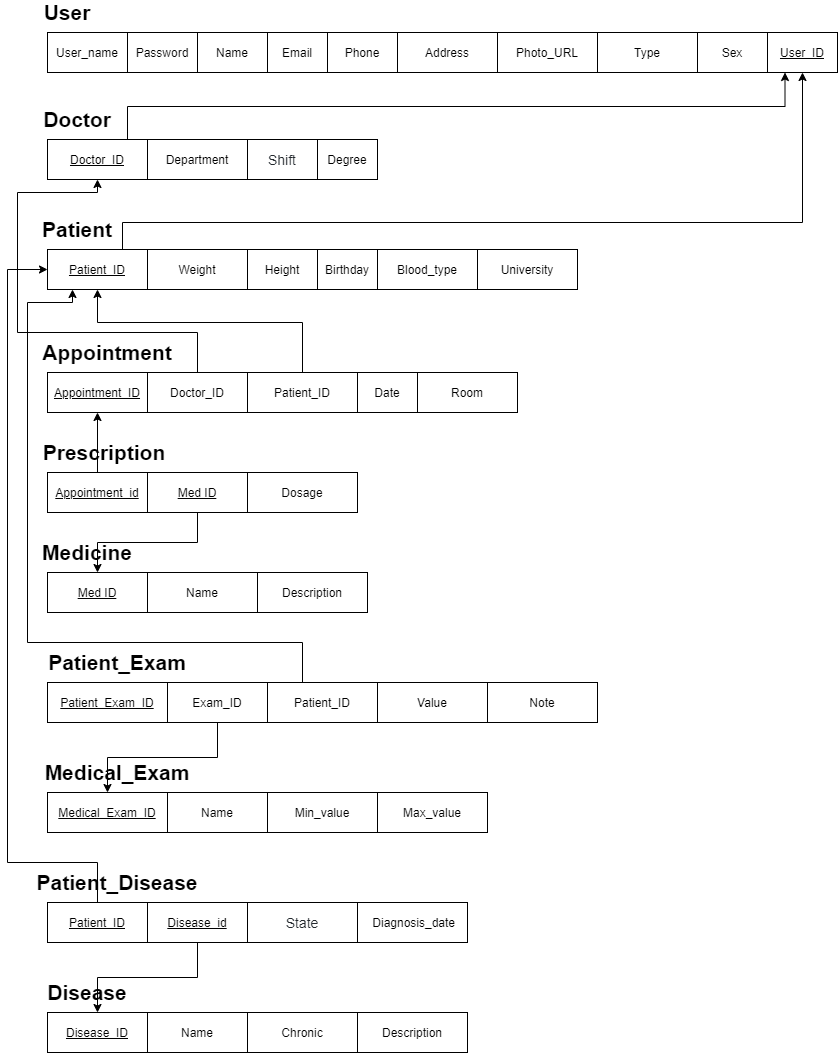

The diagram above was exported from draw.io. Its source (the exported page's mxGraphModel, read from the mxfile embedded in the PNG):
<mxGraphModel dx="1702" dy="534" grid="1" gridSize="10" guides="1" tooltips="1" connect="1" arrows="1" fold="1" page="1" pageScale="1" pageWidth="850" pageHeight="1100" math="0" shadow="0">
  <root>
    <mxCell id="0" />
    <mxCell id="1" parent="0" />
    <mxCell id="xDuOd1kkshPUoi2rOFX1-1" value="User_name" style="whiteSpace=wrap;html=1;align=center;" parent="1" vertex="1">
      <mxGeometry x="40" y="40" width="80" height="40" as="geometry" />
    </mxCell>
    <mxCell id="xDuOd1kkshPUoi2rOFX1-2" value="Password" style="whiteSpace=wrap;html=1;align=center;" parent="1" vertex="1">
      <mxGeometry x="120" y="40" width="70" height="40" as="geometry" />
    </mxCell>
    <mxCell id="xDuOd1kkshPUoi2rOFX1-5" value="User" style="text;html=1;strokeColor=none;fillColor=none;align=center;verticalAlign=middle;whiteSpace=wrap;rounded=0;strokeWidth=1;fontSize=21;fontStyle=1" parent="1" vertex="1">
      <mxGeometry x="40" y="10" width="40" height="20" as="geometry" />
    </mxCell>
    <mxCell id="xDuOd1kkshPUoi2rOFX1-6" value="Name" style="whiteSpace=wrap;html=1;align=center;" parent="1" vertex="1">
      <mxGeometry x="190" y="40" width="70" height="40" as="geometry" />
    </mxCell>
    <mxCell id="xDuOd1kkshPUoi2rOFX1-7" value="Email" style="whiteSpace=wrap;html=1;align=center;" parent="1" vertex="1">
      <mxGeometry x="260" y="40" width="60" height="40" as="geometry" />
    </mxCell>
    <mxCell id="xDuOd1kkshPUoi2rOFX1-8" value="Phone" style="whiteSpace=wrap;html=1;align=center;" parent="1" vertex="1">
      <mxGeometry x="320" y="40" width="70" height="40" as="geometry" />
    </mxCell>
    <mxCell id="xDuOd1kkshPUoi2rOFX1-9" value="Address" style="whiteSpace=wrap;html=1;align=center;" parent="1" vertex="1">
      <mxGeometry x="390" y="40" width="100" height="40" as="geometry" />
    </mxCell>
    <mxCell id="xDuOd1kkshPUoi2rOFX1-10" value="Photo_URL" style="whiteSpace=wrap;html=1;align=center;" parent="1" vertex="1">
      <mxGeometry x="490" y="40" width="100" height="40" as="geometry" />
    </mxCell>
    <mxCell id="xDuOd1kkshPUoi2rOFX1-11" value="Type" style="whiteSpace=wrap;html=1;align=center;" parent="1" vertex="1">
      <mxGeometry x="590" y="40" width="100" height="40" as="geometry" />
    </mxCell>
    <mxCell id="xDuOd1kkshPUoi2rOFX1-12" value="Sex" style="whiteSpace=wrap;html=1;align=center;" parent="1" vertex="1">
      <mxGeometry x="690" y="40" width="70" height="40" as="geometry" />
    </mxCell>
    <mxCell id="xDuOd1kkshPUoi2rOFX1-26" style="edgeStyle=orthogonalEdgeStyle;rounded=0;orthogonalLoop=1;jettySize=auto;html=1;exitX=0.5;exitY=0;exitDx=0;exitDy=0;entryX=0.25;entryY=1;entryDx=0;entryDy=0;fontSize=21;" parent="1" source="xDuOd1kkshPUoi2rOFX1-15" target="xDuOd1kkshPUoi2rOFX1-25" edge="1">
      <mxGeometry relative="1" as="geometry">
        <Array as="points">
          <mxPoint x="120" y="147" />
          <mxPoint x="120" y="114" />
          <mxPoint x="778" y="114" />
        </Array>
      </mxGeometry>
    </mxCell>
    <mxCell id="xDuOd1kkshPUoi2rOFX1-15" value="Doctor_ID" style="whiteSpace=wrap;html=1;align=center;fontStyle=4" parent="1" vertex="1">
      <mxGeometry x="40" y="147" width="100" height="40" as="geometry" />
    </mxCell>
    <mxCell id="xDuOd1kkshPUoi2rOFX1-16" value="Department" style="whiteSpace=wrap;html=1;align=center;" parent="1" vertex="1">
      <mxGeometry x="140" y="147" width="100" height="40" as="geometry" />
    </mxCell>
    <mxCell id="xDuOd1kkshPUoi2rOFX1-17" value="Doctor" style="text;html=1;strokeColor=none;fillColor=none;align=center;verticalAlign=middle;whiteSpace=wrap;rounded=0;strokeWidth=1;fontSize=21;fontStyle=1" parent="1" vertex="1">
      <mxGeometry x="50" y="117" width="40" height="20" as="geometry" />
    </mxCell>
    <mxCell id="xDuOd1kkshPUoi2rOFX1-18" value="&lt;span style=&quot;color: rgb(36 , 41 , 46) ; font-family: , &amp;#34;blinkmacsystemfont&amp;#34; , &amp;#34;segoe ui&amp;#34; , &amp;#34;helvetica&amp;#34; , &amp;#34;arial&amp;#34; , sans-serif , &amp;#34;apple color emoji&amp;#34; , &amp;#34;segoe ui emoji&amp;#34; ; font-size: 14px ; text-align: left ; background-color: rgb(255 , 255 , 255)&quot;&gt;Shift&lt;/span&gt;" style="whiteSpace=wrap;html=1;align=center;" parent="1" vertex="1">
      <mxGeometry x="240" y="147" width="70" height="40" as="geometry" />
    </mxCell>
    <mxCell id="xDuOd1kkshPUoi2rOFX1-19" value="Degree" style="whiteSpace=wrap;html=1;align=center;" parent="1" vertex="1">
      <mxGeometry x="310" y="147" width="60" height="40" as="geometry" />
    </mxCell>
    <mxCell id="xDuOd1kkshPUoi2rOFX1-25" value="&lt;u&gt;User_ID&lt;/u&gt;" style="whiteSpace=wrap;html=1;align=center;" parent="1" vertex="1">
      <mxGeometry x="760" y="40" width="70" height="40" as="geometry" />
    </mxCell>
    <mxCell id="xDuOd1kkshPUoi2rOFX1-33" style="edgeStyle=orthogonalEdgeStyle;rounded=0;orthogonalLoop=1;jettySize=auto;html=1;exitX=0.75;exitY=0;exitDx=0;exitDy=0;entryX=0.5;entryY=1;entryDx=0;entryDy=0;fontSize=21;" parent="1" source="xDuOd1kkshPUoi2rOFX1-27" target="xDuOd1kkshPUoi2rOFX1-25" edge="1">
      <mxGeometry relative="1" as="geometry">
        <Array as="points">
          <mxPoint x="115" y="230" />
          <mxPoint x="795" y="230" />
        </Array>
      </mxGeometry>
    </mxCell>
    <mxCell id="xDuOd1kkshPUoi2rOFX1-27" value="Patient_ID" style="whiteSpace=wrap;html=1;align=center;fontStyle=4" parent="1" vertex="1">
      <mxGeometry x="40" y="257" width="100" height="40" as="geometry" />
    </mxCell>
    <mxCell id="xDuOd1kkshPUoi2rOFX1-28" value="Weight" style="whiteSpace=wrap;html=1;align=center;" parent="1" vertex="1">
      <mxGeometry x="140" y="257" width="100" height="40" as="geometry" />
    </mxCell>
    <mxCell id="xDuOd1kkshPUoi2rOFX1-29" value="Patient" style="text;html=1;strokeColor=none;fillColor=none;align=center;verticalAlign=middle;whiteSpace=wrap;rounded=0;strokeWidth=1;fontSize=21;fontStyle=1" parent="1" vertex="1">
      <mxGeometry x="50" y="227" width="40" height="20" as="geometry" />
    </mxCell>
    <mxCell id="xDuOd1kkshPUoi2rOFX1-30" value="Height" style="whiteSpace=wrap;html=1;align=center;" parent="1" vertex="1">
      <mxGeometry x="240" y="257" width="70" height="40" as="geometry" />
    </mxCell>
    <mxCell id="xDuOd1kkshPUoi2rOFX1-31" value="Birthday" style="whiteSpace=wrap;html=1;align=center;" parent="1" vertex="1">
      <mxGeometry x="310" y="257" width="60" height="40" as="geometry" />
    </mxCell>
    <mxCell id="xDuOd1kkshPUoi2rOFX1-32" value="Blood_type" style="whiteSpace=wrap;html=1;align=center;" parent="1" vertex="1">
      <mxGeometry x="370" y="257" width="100" height="40" as="geometry" />
    </mxCell>
    <mxCell id="xDuOd1kkshPUoi2rOFX1-34" value="Appointment_ID" style="whiteSpace=wrap;html=1;align=center;fontStyle=4" parent="1" vertex="1">
      <mxGeometry x="40" y="380" width="100" height="40" as="geometry" />
    </mxCell>
    <mxCell id="xDuOd1kkshPUoi2rOFX1-43" style="edgeStyle=orthogonalEdgeStyle;rounded=0;orthogonalLoop=1;jettySize=auto;html=1;exitX=0.5;exitY=0;exitDx=0;exitDy=0;entryX=0.5;entryY=1;entryDx=0;entryDy=0;fontSize=21;" parent="1" source="xDuOd1kkshPUoi2rOFX1-35" target="xDuOd1kkshPUoi2rOFX1-15" edge="1">
      <mxGeometry relative="1" as="geometry">
        <Array as="points">
          <mxPoint x="190" y="340" />
          <mxPoint x="10" y="340" />
          <mxPoint x="10" y="200" />
          <mxPoint x="90" y="200" />
        </Array>
      </mxGeometry>
    </mxCell>
    <mxCell id="xDuOd1kkshPUoi2rOFX1-35" value="Doctor_ID" style="whiteSpace=wrap;html=1;align=center;fontStyle=0" parent="1" vertex="1">
      <mxGeometry x="140" y="380" width="100" height="40" as="geometry" />
    </mxCell>
    <mxCell id="xDuOd1kkshPUoi2rOFX1-36" value="Appointment" style="text;html=1;strokeColor=none;fillColor=none;align=center;verticalAlign=middle;whiteSpace=wrap;rounded=0;strokeWidth=1;fontSize=21;fontStyle=1" parent="1" vertex="1">
      <mxGeometry x="80" y="350" width="40" height="20" as="geometry" />
    </mxCell>
    <mxCell id="xDuOd1kkshPUoi2rOFX1-44" style="edgeStyle=orthogonalEdgeStyle;rounded=0;orthogonalLoop=1;jettySize=auto;html=1;exitX=0.5;exitY=0;exitDx=0;exitDy=0;entryX=0.5;entryY=1;entryDx=0;entryDy=0;fontSize=21;" parent="1" source="xDuOd1kkshPUoi2rOFX1-37" target="xDuOd1kkshPUoi2rOFX1-27" edge="1">
      <mxGeometry relative="1" as="geometry">
        <Array as="points">
          <mxPoint x="295" y="330" />
          <mxPoint x="90" y="330" />
        </Array>
      </mxGeometry>
    </mxCell>
    <mxCell id="xDuOd1kkshPUoi2rOFX1-37" value="Patient_ID" style="whiteSpace=wrap;html=1;align=center;fontStyle=0" parent="1" vertex="1">
      <mxGeometry x="240" y="380" width="110" height="40" as="geometry" />
    </mxCell>
    <mxCell id="xDuOd1kkshPUoi2rOFX1-38" value="Date" style="whiteSpace=wrap;html=1;align=center;" parent="1" vertex="1">
      <mxGeometry x="350" y="380" width="60" height="40" as="geometry" />
    </mxCell>
    <mxCell id="xDuOd1kkshPUoi2rOFX1-39" value="Room" style="whiteSpace=wrap;html=1;align=center;" parent="1" vertex="1">
      <mxGeometry x="410" y="380" width="100" height="40" as="geometry" />
    </mxCell>
    <mxCell id="xDuOd1kkshPUoi2rOFX1-40" value="University" style="whiteSpace=wrap;html=1;align=center;" parent="1" vertex="1">
      <mxGeometry x="470" y="257" width="100" height="40" as="geometry" />
    </mxCell>
    <mxCell id="xDuOd1kkshPUoi2rOFX1-51" style="edgeStyle=orthogonalEdgeStyle;rounded=0;orthogonalLoop=1;jettySize=auto;html=1;exitX=0.5;exitY=0;exitDx=0;exitDy=0;entryX=0.5;entryY=1;entryDx=0;entryDy=0;fontSize=21;" parent="1" source="xDuOd1kkshPUoi2rOFX1-45" target="xDuOd1kkshPUoi2rOFX1-34" edge="1">
      <mxGeometry relative="1" as="geometry" />
    </mxCell>
    <mxCell id="xDuOd1kkshPUoi2rOFX1-45" value="Appointment_id" style="whiteSpace=wrap;html=1;align=center;fontStyle=4" parent="1" vertex="1">
      <mxGeometry x="40" y="480" width="100" height="40" as="geometry" />
    </mxCell>
    <mxCell id="xDuOd1kkshPUoi2rOFX1-56" style="edgeStyle=orthogonalEdgeStyle;rounded=0;orthogonalLoop=1;jettySize=auto;html=1;exitX=0.5;exitY=1;exitDx=0;exitDy=0;entryX=0.5;entryY=0;entryDx=0;entryDy=0;fontSize=21;" parent="1" source="xDuOd1kkshPUoi2rOFX1-46" target="xDuOd1kkshPUoi2rOFX1-53" edge="1">
      <mxGeometry relative="1" as="geometry" />
    </mxCell>
    <mxCell id="xDuOd1kkshPUoi2rOFX1-46" value="Med ID" style="whiteSpace=wrap;html=1;align=center;fontStyle=4" parent="1" vertex="1">
      <mxGeometry x="140" y="480" width="100" height="40" as="geometry" />
    </mxCell>
    <mxCell id="xDuOd1kkshPUoi2rOFX1-47" value="Prescription" style="text;html=1;strokeColor=none;fillColor=none;align=center;verticalAlign=middle;whiteSpace=wrap;rounded=0;strokeWidth=1;fontSize=21;fontStyle=1" parent="1" vertex="1">
      <mxGeometry x="77" y="450" width="40" height="20" as="geometry" />
    </mxCell>
    <mxCell id="xDuOd1kkshPUoi2rOFX1-48" value="Dosage" style="whiteSpace=wrap;html=1;align=center;fontStyle=0" parent="1" vertex="1">
      <mxGeometry x="240" y="480" width="110" height="40" as="geometry" />
    </mxCell>
    <mxCell id="xDuOd1kkshPUoi2rOFX1-53" value="Med ID" style="whiteSpace=wrap;html=1;align=center;fontStyle=4" parent="1" vertex="1">
      <mxGeometry x="40" y="580" width="100" height="40" as="geometry" />
    </mxCell>
    <mxCell id="xDuOd1kkshPUoi2rOFX1-54" value="Medicine" style="text;html=1;strokeColor=none;fillColor=none;align=center;verticalAlign=middle;whiteSpace=wrap;rounded=0;strokeWidth=1;fontSize=21;fontStyle=1" parent="1" vertex="1">
      <mxGeometry x="60" y="550" width="40" height="20" as="geometry" />
    </mxCell>
    <mxCell id="xDuOd1kkshPUoi2rOFX1-55" value="Name" style="whiteSpace=wrap;html=1;align=center;fontStyle=0" parent="1" vertex="1">
      <mxGeometry x="140" y="580" width="110" height="40" as="geometry" />
    </mxCell>
    <mxCell id="xDuOd1kkshPUoi2rOFX1-57" value="Patient_Exam_ID" style="whiteSpace=wrap;html=1;align=center;fontStyle=4" parent="1" vertex="1">
      <mxGeometry x="40" y="690" width="120" height="40" as="geometry" />
    </mxCell>
    <mxCell id="xDuOd1kkshPUoi2rOFX1-72" style="edgeStyle=orthogonalEdgeStyle;rounded=0;orthogonalLoop=1;jettySize=auto;html=1;exitX=0.5;exitY=1;exitDx=0;exitDy=0;entryX=0.5;entryY=0;entryDx=0;entryDy=0;fontSize=21;" parent="1" source="xDuOd1kkshPUoi2rOFX1-58" target="xDuOd1kkshPUoi2rOFX1-64" edge="1">
      <mxGeometry relative="1" as="geometry" />
    </mxCell>
    <mxCell id="xDuOd1kkshPUoi2rOFX1-58" value="Exam_ID" style="whiteSpace=wrap;html=1;align=center;fontStyle=0" parent="1" vertex="1">
      <mxGeometry x="160" y="690" width="100" height="40" as="geometry" />
    </mxCell>
    <mxCell id="xDuOd1kkshPUoi2rOFX1-59" value="Patient_Exam" style="text;html=1;strokeColor=none;fillColor=none;align=center;verticalAlign=middle;whiteSpace=wrap;rounded=0;strokeWidth=1;fontSize=21;fontStyle=1" parent="1" vertex="1">
      <mxGeometry x="90" y="660" width="40" height="20" as="geometry" />
    </mxCell>
    <mxCell id="xDuOd1kkshPUoi2rOFX1-63" style="edgeStyle=orthogonalEdgeStyle;rounded=0;orthogonalLoop=1;jettySize=auto;html=1;exitX=0.5;exitY=0;exitDx=0;exitDy=0;entryX=0.25;entryY=1;entryDx=0;entryDy=0;fontSize=21;" parent="1" source="xDuOd1kkshPUoi2rOFX1-60" target="xDuOd1kkshPUoi2rOFX1-27" edge="1">
      <mxGeometry relative="1" as="geometry">
        <Array as="points">
          <mxPoint x="295" y="650" />
          <mxPoint x="20" y="650" />
          <mxPoint x="20" y="310" />
          <mxPoint x="65" y="310" />
        </Array>
      </mxGeometry>
    </mxCell>
    <mxCell id="xDuOd1kkshPUoi2rOFX1-60" value="Patient_ID" style="whiteSpace=wrap;html=1;align=center;fontStyle=0" parent="1" vertex="1">
      <mxGeometry x="260" y="690" width="110" height="40" as="geometry" />
    </mxCell>
    <mxCell id="xDuOd1kkshPUoi2rOFX1-61" value="Value" style="whiteSpace=wrap;html=1;align=center;fontStyle=0" parent="1" vertex="1">
      <mxGeometry x="370" y="690" width="110" height="40" as="geometry" />
    </mxCell>
    <mxCell id="xDuOd1kkshPUoi2rOFX1-62" value="Note" style="whiteSpace=wrap;html=1;align=center;fontStyle=0" parent="1" vertex="1">
      <mxGeometry x="480" y="690" width="110" height="40" as="geometry" />
    </mxCell>
    <mxCell id="xDuOd1kkshPUoi2rOFX1-64" value="Medical_Exam_ID" style="whiteSpace=wrap;html=1;align=center;fontStyle=4" parent="1" vertex="1">
      <mxGeometry x="40" y="800" width="120" height="40" as="geometry" />
    </mxCell>
    <mxCell id="xDuOd1kkshPUoi2rOFX1-65" value="Name" style="whiteSpace=wrap;html=1;align=center;fontStyle=0" parent="1" vertex="1">
      <mxGeometry x="160" y="800" width="100" height="40" as="geometry" />
    </mxCell>
    <mxCell id="xDuOd1kkshPUoi2rOFX1-66" value="Medical_Exam" style="text;html=1;strokeColor=none;fillColor=none;align=center;verticalAlign=middle;whiteSpace=wrap;rounded=0;strokeWidth=1;fontSize=21;fontStyle=1" parent="1" vertex="1">
      <mxGeometry x="90" y="770" width="40" height="20" as="geometry" />
    </mxCell>
    <mxCell id="xDuOd1kkshPUoi2rOFX1-67" value="Min_value" style="whiteSpace=wrap;html=1;align=center;fontStyle=0" parent="1" vertex="1">
      <mxGeometry x="260" y="800" width="110" height="40" as="geometry" />
    </mxCell>
    <mxCell id="xDuOd1kkshPUoi2rOFX1-68" value="Max_value" style="whiteSpace=wrap;html=1;align=center;fontStyle=0" parent="1" vertex="1">
      <mxGeometry x="370" y="800" width="110" height="40" as="geometry" />
    </mxCell>
    <mxCell id="xDuOd1kkshPUoi2rOFX1-78" style="edgeStyle=orthogonalEdgeStyle;rounded=0;orthogonalLoop=1;jettySize=auto;html=1;exitX=0.5;exitY=0;exitDx=0;exitDy=0;entryX=0;entryY=0.5;entryDx=0;entryDy=0;fontSize=21;" parent="1" source="xDuOd1kkshPUoi2rOFX1-73" target="xDuOd1kkshPUoi2rOFX1-27" edge="1">
      <mxGeometry relative="1" as="geometry">
        <Array as="points">
          <mxPoint x="90" y="870" />
          <mxPoint y="870" />
          <mxPoint y="277" />
        </Array>
      </mxGeometry>
    </mxCell>
    <mxCell id="xDuOd1kkshPUoi2rOFX1-73" value="Patient_ID" style="whiteSpace=wrap;html=1;align=center;fontStyle=4" parent="1" vertex="1">
      <mxGeometry x="40" y="910" width="100" height="40" as="geometry" />
    </mxCell>
    <mxCell id="xDuOd1kkshPUoi2rOFX1-84" style="edgeStyle=orthogonalEdgeStyle;rounded=0;orthogonalLoop=1;jettySize=auto;html=1;exitX=0.5;exitY=1;exitDx=0;exitDy=0;entryX=0.5;entryY=0;entryDx=0;entryDy=0;fontSize=21;" parent="1" source="xDuOd1kkshPUoi2rOFX1-74" target="xDuOd1kkshPUoi2rOFX1-79" edge="1">
      <mxGeometry relative="1" as="geometry" />
    </mxCell>
    <mxCell id="xDuOd1kkshPUoi2rOFX1-74" value="Disease_id" style="whiteSpace=wrap;html=1;align=center;fontStyle=4" parent="1" vertex="1">
      <mxGeometry x="140" y="910" width="100" height="40" as="geometry" />
    </mxCell>
    <mxCell id="xDuOd1kkshPUoi2rOFX1-75" value="Patient_Disease" style="text;html=1;strokeColor=none;fillColor=none;align=center;verticalAlign=middle;whiteSpace=wrap;rounded=0;strokeWidth=1;fontSize=21;fontStyle=1" parent="1" vertex="1">
      <mxGeometry x="90" y="880" width="40" height="20" as="geometry" />
    </mxCell>
    <mxCell id="xDuOd1kkshPUoi2rOFX1-76" value="&lt;span style=&quot;color: rgb(36 , 41 , 46) ; font-family: , &amp;#34;blinkmacsystemfont&amp;#34; , &amp;#34;segoe ui&amp;#34; , &amp;#34;helvetica&amp;#34; , &amp;#34;arial&amp;#34; , sans-serif , &amp;#34;apple color emoji&amp;#34; , &amp;#34;segoe ui emoji&amp;#34; ; font-size: 14px ; text-align: left ; background-color: rgb(255 , 255 , 255)&quot;&gt;State&lt;/span&gt;" style="whiteSpace=wrap;html=1;align=center;fontStyle=0" parent="1" vertex="1">
      <mxGeometry x="240" y="910" width="110" height="40" as="geometry" />
    </mxCell>
    <mxCell id="xDuOd1kkshPUoi2rOFX1-77" value="&amp;nbsp;Diagnosis_date" style="whiteSpace=wrap;html=1;align=center;fontStyle=0" parent="1" vertex="1">
      <mxGeometry x="350" y="910" width="110" height="40" as="geometry" />
    </mxCell>
    <mxCell id="xDuOd1kkshPUoi2rOFX1-79" value="Disease_ID" style="whiteSpace=wrap;html=1;align=center;fontStyle=4" parent="1" vertex="1">
      <mxGeometry x="40" y="1020" width="100" height="40" as="geometry" />
    </mxCell>
    <mxCell id="xDuOd1kkshPUoi2rOFX1-80" value="Name" style="whiteSpace=wrap;html=1;align=center;fontStyle=0" parent="1" vertex="1">
      <mxGeometry x="140" y="1020" width="100" height="40" as="geometry" />
    </mxCell>
    <mxCell id="xDuOd1kkshPUoi2rOFX1-81" value="Disease" style="text;html=1;strokeColor=none;fillColor=none;align=center;verticalAlign=middle;whiteSpace=wrap;rounded=0;strokeWidth=1;fontSize=21;fontStyle=1" parent="1" vertex="1">
      <mxGeometry x="60" y="990" width="40" height="20" as="geometry" />
    </mxCell>
    <mxCell id="xDuOd1kkshPUoi2rOFX1-82" value="Chronic" style="whiteSpace=wrap;html=1;align=center;fontStyle=0" parent="1" vertex="1">
      <mxGeometry x="240" y="1020" width="110" height="40" as="geometry" />
    </mxCell>
    <mxCell id="8CYQRG8yFv6ATKpP2piP-1" value="Description" style="whiteSpace=wrap;html=1;align=center;fontStyle=0" parent="1" vertex="1">
      <mxGeometry x="350" y="1020" width="110" height="40" as="geometry" />
    </mxCell>
    <mxCell id="8CYQRG8yFv6ATKpP2piP-2" value="Description" style="whiteSpace=wrap;html=1;align=center;fontStyle=0" parent="1" vertex="1">
      <mxGeometry x="250" y="580" width="110" height="40" as="geometry" />
    </mxCell>
  </root>
</mxGraphModel>